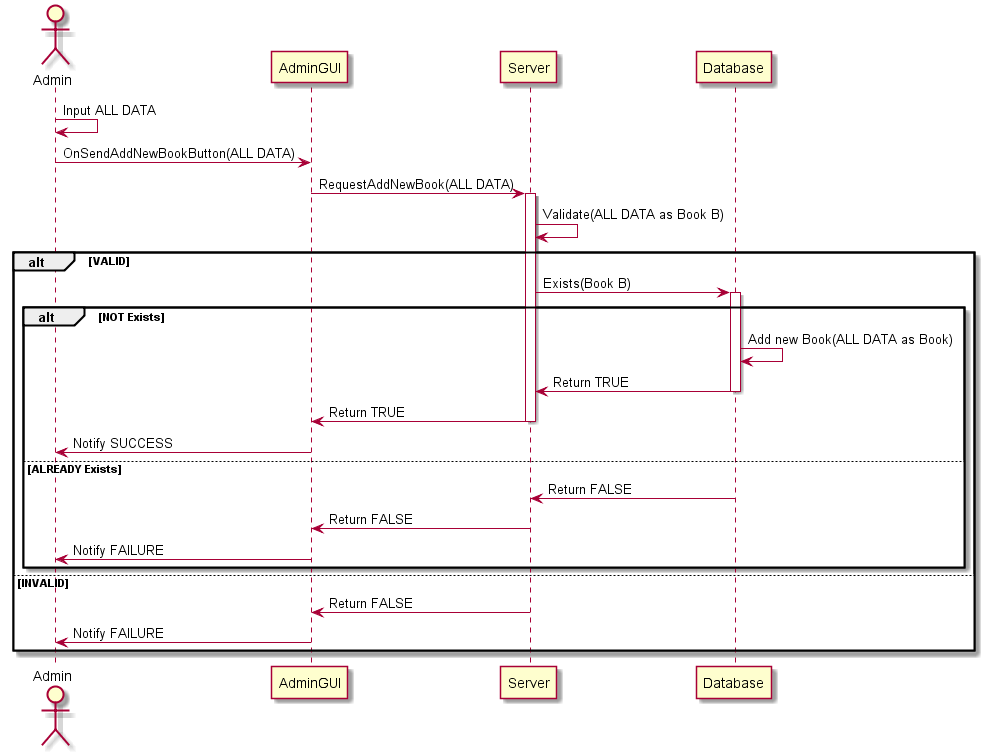

The diagram above was rendered by PlantUML. Its source (embedded in the PNG):
@startuml
actor Admin
participant AdminGUI
participant Server
participant Database

Admin -> Admin : Input ALL DATA
Admin -> AdminGUI : OnSendAddNewBookButton(ALL DATA)
AdminGUI -> Server : RequestAddNewBook(ALL DATA)
activate Server
Server -> Server : Validate(ALL DATA as Book B)
alt VALID
	Server -> Database : Exists(Book B)
	activate Database	
	alt NOT Exists
		Database -> Database : Add new Book(ALL DATA as Book)
		Database -> Server : Return TRUE
		deactivate Database
		Server -> AdminGUI : Return TRUE
		deactivate Server
		AdminGUI -> Admin : Notify SUCCESS
	else ALREADY Exists
		Database -> Server : Return FALSE
		Server -> AdminGUI : Return FALSE
		AdminGUI -> Admin : Notify FAILURE
	end
else INVALID
	Server -> AdminGUI: Return FALSE
	AdminGUI -> Admin: Notify FAILURE
end
@enduml